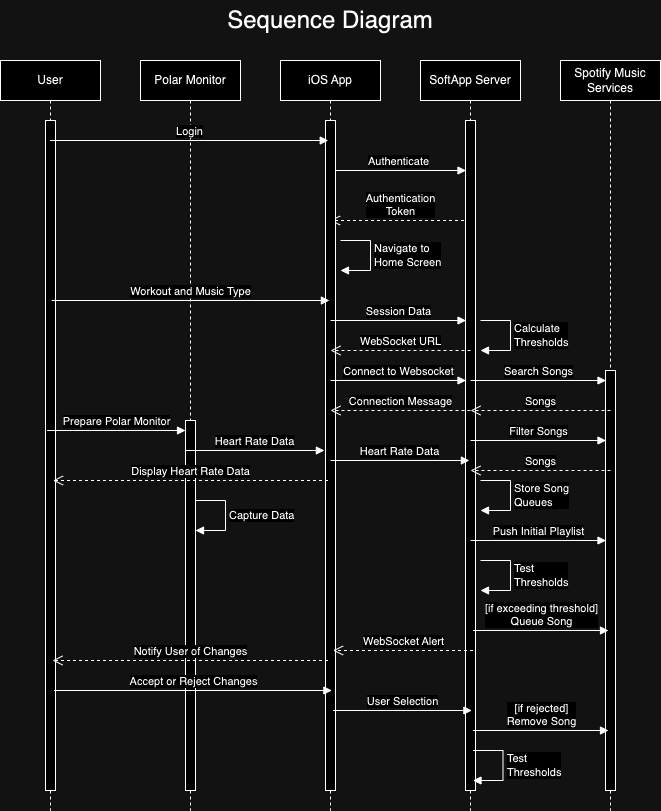

The diagram above was exported from draw.io. Its source (the exported page's mxGraphModel, read from the mxfile embedded in the PNG):
<mxGraphModel dx="1804" dy="611" grid="1" gridSize="10" guides="1" tooltips="1" connect="1" arrows="1" fold="1" page="1" pageScale="1" pageWidth="850" pageHeight="1100" math="0" shadow="0">
  <root>
    <mxCell id="0" />
    <mxCell id="1" parent="0" />
    <mxCell id="FcaR-RHi6uzsthu1h81p-5" value="&lt;font style=&quot;font-size: 24px;&quot;&gt;Sequence Diagram&lt;/font&gt;" style="text;html=1;strokeColor=none;fillColor=none;align=center;verticalAlign=middle;whiteSpace=wrap;rounded=0;" parent="1" vertex="1">
      <mxGeometry x="-70" y="70" width="220" height="40" as="geometry" />
    </mxCell>
    <mxCell id="zROXzD1CrDKro-1RU3mY-2" value="Authenticate" style="html=1;verticalAlign=bottom;endArrow=block;curved=0;rounded=0;" parent="1" edge="1">
      <mxGeometry relative="1" as="geometry">
        <mxPoint x="40" y="240" as="sourcePoint" />
        <mxPoint x="175.5" y="240" as="targetPoint" />
      </mxGeometry>
    </mxCell>
    <mxCell id="zROXzD1CrDKro-1RU3mY-3" value="&lt;div&gt;Authentication&lt;/div&gt;&lt;div&gt;Token&lt;/div&gt;" style="html=1;verticalAlign=bottom;endArrow=open;dashed=1;endSize=8;curved=0;rounded=0;" parent="1" edge="1">
      <mxGeometry relative="1" as="geometry">
        <mxPoint x="39.5" y="290" as="targetPoint" />
        <mxPoint x="179.5" y="290" as="sourcePoint" />
      </mxGeometry>
    </mxCell>
    <mxCell id="8zGgFLlbQae2BNHOYo99-1" value="User" style="shape=umlLifeline;perimeter=lifelinePerimeter;whiteSpace=wrap;html=1;container=1;dropTarget=0;collapsible=0;recursiveResize=0;outlineConnect=0;portConstraint=eastwest;newEdgeStyle={&quot;curved&quot;:0,&quot;rounded&quot;:0};" vertex="1" parent="1">
      <mxGeometry x="-290" y="130" width="100" height="750" as="geometry" />
    </mxCell>
    <mxCell id="zROXzD1CrDKro-1RU3mY-1" value="" style="html=1;points=[[0,0,0,0,5],[0,1,0,0,-5],[1,0,0,0,5],[1,1,0,0,-5]];perimeter=orthogonalPerimeter;outlineConnect=0;targetShapes=umlLifeline;portConstraint=eastwest;newEdgeStyle={&quot;curved&quot;:0,&quot;rounded&quot;:0};" parent="8zGgFLlbQae2BNHOYo99-1" vertex="1">
      <mxGeometry x="45" y="60" width="10" height="670" as="geometry" />
    </mxCell>
    <mxCell id="8zGgFLlbQae2BNHOYo99-2" value="Polar Monitor" style="shape=umlLifeline;perimeter=lifelinePerimeter;whiteSpace=wrap;html=1;container=1;dropTarget=0;collapsible=0;recursiveResize=0;outlineConnect=0;portConstraint=eastwest;newEdgeStyle={&quot;curved&quot;:0,&quot;rounded&quot;:0};" vertex="1" parent="1">
      <mxGeometry x="-150" y="130" width="100" height="750" as="geometry" />
    </mxCell>
    <mxCell id="8zGgFLlbQae2BNHOYo99-3" value="iOS App" style="shape=umlLifeline;perimeter=lifelinePerimeter;whiteSpace=wrap;html=1;container=1;dropTarget=0;collapsible=0;recursiveResize=0;outlineConnect=0;portConstraint=eastwest;newEdgeStyle={&quot;curved&quot;:0,&quot;rounded&quot;:0};" vertex="1" parent="1">
      <mxGeometry x="-10" y="130" width="100" height="750" as="geometry" />
    </mxCell>
    <mxCell id="8zGgFLlbQae2BNHOYo99-6" value="" style="html=1;points=[[0,0,0,0,5],[0,1,0,0,-5],[1,0,0,0,5],[1,1,0,0,-5]];perimeter=orthogonalPerimeter;outlineConnect=0;targetShapes=umlLifeline;portConstraint=eastwest;newEdgeStyle={&quot;curved&quot;:0,&quot;rounded&quot;:0};" vertex="1" parent="8zGgFLlbQae2BNHOYo99-3">
      <mxGeometry x="45" y="60" width="10" height="670" as="geometry" />
    </mxCell>
    <mxCell id="8zGgFLlbQae2BNHOYo99-4" value="SoftApp Server" style="shape=umlLifeline;perimeter=lifelinePerimeter;whiteSpace=wrap;html=1;container=1;dropTarget=0;collapsible=0;recursiveResize=0;outlineConnect=0;portConstraint=eastwest;newEdgeStyle={&quot;curved&quot;:0,&quot;rounded&quot;:0};" vertex="1" parent="1">
      <mxGeometry x="130" y="130" width="100" height="750" as="geometry" />
    </mxCell>
    <mxCell id="8zGgFLlbQae2BNHOYo99-7" value="" style="html=1;points=[[0,0,0,0,5],[0,1,0,0,-5],[1,0,0,0,5],[1,1,0,0,-5]];perimeter=orthogonalPerimeter;outlineConnect=0;targetShapes=umlLifeline;portConstraint=eastwest;newEdgeStyle={&quot;curved&quot;:0,&quot;rounded&quot;:0};" vertex="1" parent="8zGgFLlbQae2BNHOYo99-4">
      <mxGeometry x="45" y="60" width="10" height="670" as="geometry" />
    </mxCell>
    <mxCell id="8zGgFLlbQae2BNHOYo99-5" value="Spotify Music Services" style="shape=umlLifeline;perimeter=lifelinePerimeter;whiteSpace=wrap;html=1;container=1;dropTarget=0;collapsible=0;recursiveResize=0;outlineConnect=0;portConstraint=eastwest;newEdgeStyle={&quot;curved&quot;:0,&quot;rounded&quot;:0};" vertex="1" parent="1">
      <mxGeometry x="270" y="130" width="100" height="750" as="geometry" />
    </mxCell>
    <mxCell id="8zGgFLlbQae2BNHOYo99-19" value="" style="html=1;points=[[0,0,0,0,5],[0,1,0,0,-5],[1,0,0,0,5],[1,1,0,0,-5]];perimeter=orthogonalPerimeter;outlineConnect=0;targetShapes=umlLifeline;portConstraint=eastwest;newEdgeStyle={&quot;curved&quot;:0,&quot;rounded&quot;:0};" vertex="1" parent="8zGgFLlbQae2BNHOYo99-5">
      <mxGeometry x="45" y="310" width="10" height="420" as="geometry" />
    </mxCell>
    <mxCell id="8zGgFLlbQae2BNHOYo99-8" value="Login" style="html=1;verticalAlign=bottom;endArrow=block;curved=0;rounded=0;entryX=0;entryY=0;entryDx=0;entryDy=5;entryPerimeter=0;" edge="1" parent="1" source="8zGgFLlbQae2BNHOYo99-1">
      <mxGeometry relative="1" as="geometry">
        <mxPoint x="-237.75" y="210" as="sourcePoint" />
        <mxPoint x="37.75" y="210" as="targetPoint" />
      </mxGeometry>
    </mxCell>
    <mxCell id="8zGgFLlbQae2BNHOYo99-9" value="Navigate to&lt;div&gt;Home Screen&lt;/div&gt;" style="html=1;align=left;spacingLeft=2;endArrow=block;rounded=0;edgeStyle=orthogonalEdgeStyle;curved=0;rounded=0;" edge="1" parent="1">
      <mxGeometry relative="1" as="geometry">
        <mxPoint x="50" y="310" as="sourcePoint" />
        <Array as="points">
          <mxPoint x="80" y="340" />
        </Array>
        <mxPoint x="50" y="340" as="targetPoint" />
      </mxGeometry>
    </mxCell>
    <mxCell id="8zGgFLlbQae2BNHOYo99-10" value="Workout and Music Type" style="html=1;verticalAlign=bottom;endArrow=block;curved=0;rounded=0;entryX=0;entryY=0;entryDx=0;entryDy=5;entryPerimeter=0;" edge="1" parent="1">
      <mxGeometry relative="1" as="geometry">
        <mxPoint x="-238.87" y="370" as="sourcePoint" />
        <mxPoint x="38.88" y="370" as="targetPoint" />
      </mxGeometry>
    </mxCell>
    <mxCell id="8zGgFLlbQae2BNHOYo99-11" value="Session Data" style="html=1;verticalAlign=bottom;endArrow=block;curved=0;rounded=0;" edge="1" parent="1">
      <mxGeometry relative="1" as="geometry">
        <mxPoint x="40" y="390" as="sourcePoint" />
        <mxPoint x="175.5" y="390" as="targetPoint" />
      </mxGeometry>
    </mxCell>
    <mxCell id="8zGgFLlbQae2BNHOYo99-12" value="&lt;div&gt;WebSocket URL&lt;/div&gt;" style="html=1;verticalAlign=bottom;endArrow=open;dashed=1;endSize=8;curved=0;rounded=0;" edge="1" parent="1">
      <mxGeometry relative="1" as="geometry">
        <mxPoint x="40" y="420" as="targetPoint" />
        <mxPoint x="180" y="420" as="sourcePoint" />
      </mxGeometry>
    </mxCell>
    <mxCell id="8zGgFLlbQae2BNHOYo99-13" value="Calculate&lt;div&gt;Thresholds&lt;/div&gt;" style="html=1;align=left;spacingLeft=2;endArrow=block;rounded=0;edgeStyle=orthogonalEdgeStyle;curved=0;rounded=0;" edge="1" parent="1">
      <mxGeometry relative="1" as="geometry">
        <mxPoint x="190" y="390" as="sourcePoint" />
        <Array as="points">
          <mxPoint x="220" y="420" />
        </Array>
        <mxPoint x="190" y="420" as="targetPoint" />
      </mxGeometry>
    </mxCell>
    <mxCell id="8zGgFLlbQae2BNHOYo99-14" value="Prepare Polar Monitor" style="html=1;verticalAlign=bottom;endArrow=block;curved=0;rounded=0;" edge="1" parent="1">
      <mxGeometry relative="1" as="geometry">
        <mxPoint x="-243.38" y="500" as="sourcePoint" />
        <mxPoint x="-105" y="500" as="targetPoint" />
      </mxGeometry>
    </mxCell>
    <mxCell id="8zGgFLlbQae2BNHOYo99-15" value="" style="html=1;points=[[0,0,0,0,5],[0,1,0,0,-5],[1,0,0,0,5],[1,1,0,0,-5]];perimeter=orthogonalPerimeter;outlineConnect=0;targetShapes=umlLifeline;portConstraint=eastwest;newEdgeStyle={&quot;curved&quot;:0,&quot;rounded&quot;:0};" vertex="1" parent="1">
      <mxGeometry x="-105" y="490" width="10" height="370" as="geometry" />
    </mxCell>
    <mxCell id="8zGgFLlbQae2BNHOYo99-16" value="Heart Rate Data" style="html=1;verticalAlign=bottom;endArrow=block;curved=0;rounded=0;" edge="1" parent="1">
      <mxGeometry relative="1" as="geometry">
        <mxPoint x="-105" y="520" as="sourcePoint" />
        <mxPoint x="33.879999999999995" y="520" as="targetPoint" />
      </mxGeometry>
    </mxCell>
    <mxCell id="8zGgFLlbQae2BNHOYo99-17" value="&lt;div&gt;Display Heart Rate Data&lt;/div&gt;" style="html=1;verticalAlign=bottom;endArrow=open;dashed=1;endSize=8;curved=0;rounded=0;" edge="1" parent="1">
      <mxGeometry relative="1" as="geometry">
        <mxPoint x="-237.5" y="550" as="targetPoint" />
        <mxPoint x="37.5" y="550" as="sourcePoint" />
      </mxGeometry>
    </mxCell>
    <mxCell id="8zGgFLlbQae2BNHOYo99-18" value="Heart Rate Data" style="html=1;verticalAlign=bottom;endArrow=block;curved=0;rounded=0;" edge="1" parent="1">
      <mxGeometry relative="1" as="geometry">
        <mxPoint x="40" y="530" as="sourcePoint" />
        <mxPoint x="178.88" y="530" as="targetPoint" />
      </mxGeometry>
    </mxCell>
    <mxCell id="8zGgFLlbQae2BNHOYo99-20" value="Search Songs" style="html=1;verticalAlign=bottom;endArrow=block;curved=0;rounded=0;" edge="1" parent="1">
      <mxGeometry relative="1" as="geometry">
        <mxPoint x="180" y="450" as="sourcePoint" />
        <mxPoint x="315.5" y="450" as="targetPoint" />
      </mxGeometry>
    </mxCell>
    <mxCell id="8zGgFLlbQae2BNHOYo99-21" value="Connect to Websocket" style="html=1;verticalAlign=bottom;endArrow=block;curved=0;rounded=0;" edge="1" parent="1">
      <mxGeometry relative="1" as="geometry">
        <mxPoint x="40" y="450" as="sourcePoint" />
        <mxPoint x="175.5" y="450" as="targetPoint" />
      </mxGeometry>
    </mxCell>
    <mxCell id="8zGgFLlbQae2BNHOYo99-22" value="&lt;div&gt;Connection Message&lt;/div&gt;" style="html=1;verticalAlign=bottom;endArrow=open;dashed=1;endSize=8;curved=0;rounded=0;" edge="1" parent="1">
      <mxGeometry relative="1" as="geometry">
        <mxPoint x="40" y="480" as="targetPoint" />
        <mxPoint x="180" y="480" as="sourcePoint" />
      </mxGeometry>
    </mxCell>
    <mxCell id="8zGgFLlbQae2BNHOYo99-23" value="Songs" style="html=1;verticalAlign=bottom;endArrow=open;dashed=1;endSize=8;curved=0;rounded=0;" edge="1" parent="1">
      <mxGeometry relative="1" as="geometry">
        <mxPoint x="180" y="480" as="targetPoint" />
        <mxPoint x="320" y="480" as="sourcePoint" />
      </mxGeometry>
    </mxCell>
    <mxCell id="8zGgFLlbQae2BNHOYo99-24" value="Filter Songs" style="html=1;verticalAlign=bottom;endArrow=block;curved=0;rounded=0;" edge="1" parent="1">
      <mxGeometry relative="1" as="geometry">
        <mxPoint x="180" y="510" as="sourcePoint" />
        <mxPoint x="315.5" y="510" as="targetPoint" />
      </mxGeometry>
    </mxCell>
    <mxCell id="8zGgFLlbQae2BNHOYo99-25" value="Songs" style="html=1;verticalAlign=bottom;endArrow=open;dashed=1;endSize=8;curved=0;rounded=0;" edge="1" parent="1">
      <mxGeometry relative="1" as="geometry">
        <mxPoint x="180" y="540" as="targetPoint" />
        <mxPoint x="320" y="540" as="sourcePoint" />
      </mxGeometry>
    </mxCell>
    <mxCell id="8zGgFLlbQae2BNHOYo99-26" value="Store Song&lt;div&gt;Queues&lt;/div&gt;" style="html=1;align=left;spacingLeft=2;endArrow=block;rounded=0;edgeStyle=orthogonalEdgeStyle;curved=0;rounded=0;" edge="1" parent="1">
      <mxGeometry relative="1" as="geometry">
        <mxPoint x="190" y="550" as="sourcePoint" />
        <Array as="points">
          <mxPoint x="220" y="580" />
        </Array>
        <mxPoint x="190" y="580" as="targetPoint" />
      </mxGeometry>
    </mxCell>
    <mxCell id="8zGgFLlbQae2BNHOYo99-27" value="Test&lt;div&gt;Thresholds&lt;/div&gt;" style="html=1;align=left;spacingLeft=2;endArrow=block;rounded=0;edgeStyle=orthogonalEdgeStyle;curved=0;rounded=0;" edge="1" parent="1">
      <mxGeometry relative="1" as="geometry">
        <mxPoint x="190" y="630" as="sourcePoint" />
        <Array as="points">
          <mxPoint x="220" y="660" />
        </Array>
        <mxPoint x="190" y="660" as="targetPoint" />
      </mxGeometry>
    </mxCell>
    <mxCell id="8zGgFLlbQae2BNHOYo99-28" value="[if exceeding threshold]&lt;div&gt;Queue Song&lt;/div&gt;" style="html=1;verticalAlign=bottom;endArrow=block;curved=0;rounded=0;" edge="1" parent="1">
      <mxGeometry relative="1" as="geometry">
        <mxPoint x="182.5" y="700" as="sourcePoint" />
        <mxPoint x="318" y="700" as="targetPoint" />
      </mxGeometry>
    </mxCell>
    <mxCell id="8zGgFLlbQae2BNHOYo99-29" value="WebSocket Alert" style="html=1;verticalAlign=bottom;endArrow=open;dashed=1;endSize=8;curved=0;rounded=0;" edge="1" parent="1">
      <mxGeometry relative="1" as="geometry">
        <mxPoint x="42.5" y="720" as="targetPoint" />
        <mxPoint x="182.5" y="720" as="sourcePoint" />
      </mxGeometry>
    </mxCell>
    <mxCell id="8zGgFLlbQae2BNHOYo99-30" value="Notify User of Changes" style="html=1;verticalAlign=bottom;endArrow=open;dashed=1;endSize=8;curved=0;rounded=0;" edge="1" parent="1">
      <mxGeometry relative="1" as="geometry">
        <mxPoint x="-238" y="730" as="targetPoint" />
        <mxPoint x="37.5" y="730" as="sourcePoint" />
      </mxGeometry>
    </mxCell>
    <mxCell id="8zGgFLlbQae2BNHOYo99-31" value="Accept or Reject Changes" style="html=1;verticalAlign=bottom;endArrow=block;curved=0;rounded=0;entryX=0;entryY=0;entryDx=0;entryDy=5;entryPerimeter=0;" edge="1" parent="1">
      <mxGeometry relative="1" as="geometry">
        <mxPoint x="-236.38" y="760" as="sourcePoint" />
        <mxPoint x="41.370000000000005" y="760" as="targetPoint" />
      </mxGeometry>
    </mxCell>
    <mxCell id="8zGgFLlbQae2BNHOYo99-32" value="User Selection" style="html=1;verticalAlign=bottom;endArrow=block;curved=0;rounded=0;" edge="1" parent="1">
      <mxGeometry relative="1" as="geometry">
        <mxPoint x="42.5" y="780" as="sourcePoint" />
        <mxPoint x="181.38" y="780" as="targetPoint" />
      </mxGeometry>
    </mxCell>
    <mxCell id="8zGgFLlbQae2BNHOYo99-33" value="[if rejected]&lt;div&gt;Remove Song&lt;/div&gt;" style="html=1;verticalAlign=bottom;endArrow=block;curved=0;rounded=0;" edge="1" parent="1">
      <mxGeometry relative="1" as="geometry">
        <mxPoint x="182.5" y="800" as="sourcePoint" />
        <mxPoint x="318" y="800" as="targetPoint" />
      </mxGeometry>
    </mxCell>
    <mxCell id="8zGgFLlbQae2BNHOYo99-34" value="Test&lt;div&gt;Thresholds&lt;/div&gt;" style="html=1;align=left;spacingLeft=2;endArrow=block;rounded=0;edgeStyle=orthogonalEdgeStyle;curved=0;rounded=0;" edge="1" parent="1">
      <mxGeometry relative="1" as="geometry">
        <mxPoint x="182.5" y="820" as="sourcePoint" />
        <Array as="points">
          <mxPoint x="212.5" y="850" />
        </Array>
        <mxPoint x="182.5" y="850" as="targetPoint" />
      </mxGeometry>
    </mxCell>
    <mxCell id="8zGgFLlbQae2BNHOYo99-36" value="Push Initial Playlist" style="html=1;verticalAlign=bottom;endArrow=block;curved=0;rounded=0;" edge="1" parent="1">
      <mxGeometry relative="1" as="geometry">
        <mxPoint x="180" y="610" as="sourcePoint" />
        <mxPoint x="315.5" y="610" as="targetPoint" />
      </mxGeometry>
    </mxCell>
    <mxCell id="8zGgFLlbQae2BNHOYo99-37" value="Capture Data" style="html=1;align=left;spacingLeft=2;endArrow=block;rounded=0;edgeStyle=orthogonalEdgeStyle;curved=0;rounded=0;" edge="1" parent="1">
      <mxGeometry relative="1" as="geometry">
        <mxPoint x="-95" y="570" as="sourcePoint" />
        <Array as="points">
          <mxPoint x="-65" y="600" />
        </Array>
        <mxPoint x="-95" y="600" as="targetPoint" />
      </mxGeometry>
    </mxCell>
  </root>
</mxGraphModel>